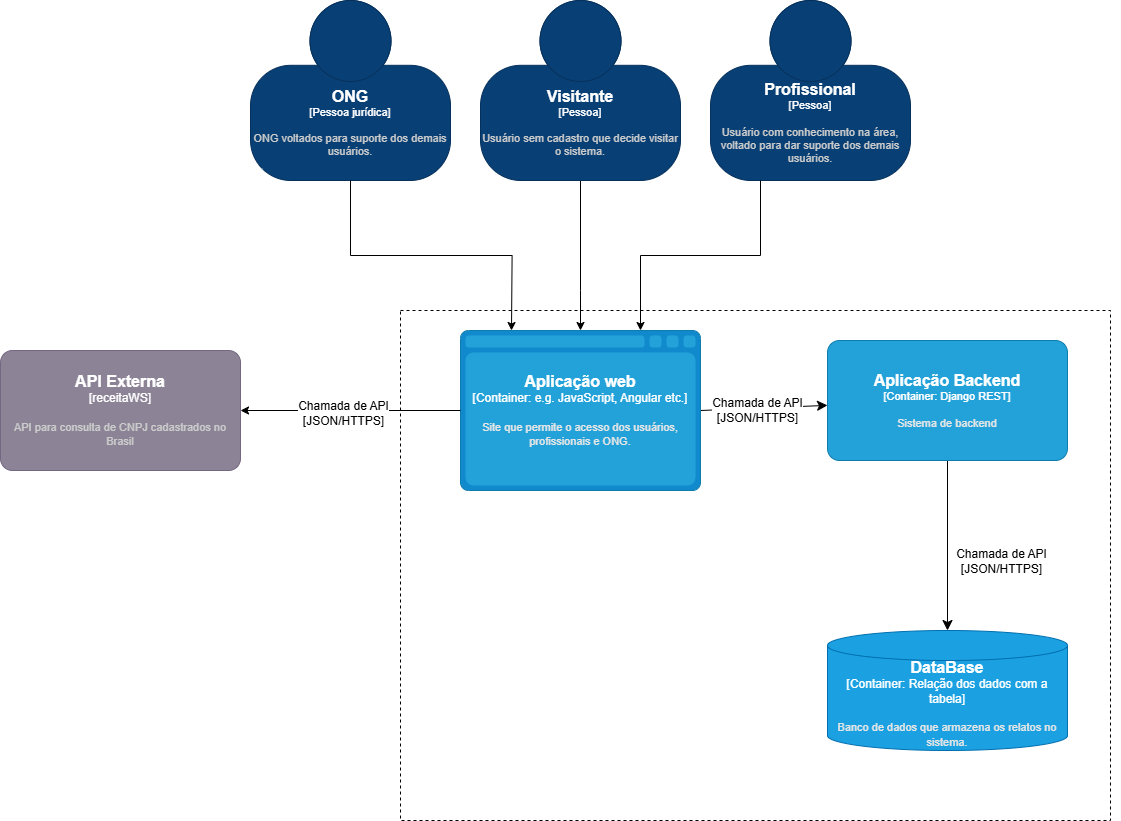

The diagram above was exported from draw.io. Its source (the exported page's mxGraphModel, read from the mxfile embedded in the PNG):
<mxGraphModel dx="3067" dy="868" grid="1" gridSize="10" guides="1" tooltips="1" connect="1" arrows="1" fold="1" page="1" pageScale="1" pageWidth="827" pageHeight="1169" math="0" shadow="0">
  <root>
    <mxCell id="0" />
    <mxCell id="1" parent="0" />
    <mxCell id="-XZwkKLlkhcz8Qop5Hfm-20" value="" style="rounded=0;whiteSpace=wrap;html=1;fillColor=none;dashed=1;shadow=0;" parent="1" vertex="1">
      <mxGeometry x="360" y="350" width="710" height="510" as="geometry" />
    </mxCell>
    <mxCell id="-XZwkKLlkhcz8Qop5Hfm-4" style="rounded=0;orthogonalLoop=1;jettySize=auto;html=1;exitX=0.5;exitY=1;exitDx=0;exitDy=0;exitPerimeter=0;entryX=0.5;entryY=0;entryDx=0;entryDy=0;entryPerimeter=0;" parent="1" source="T7_RFIMISPMUg_XUJ8d1-1" target="-XZwkKLlkhcz8Qop5Hfm-9" edge="1">
      <mxGeometry relative="1" as="geometry">
        <mxPoint x="300.0000000000002" y="335" as="targetPoint" />
        <Array as="points">
          <mxPoint x="540" y="330" />
        </Array>
        <mxPoint x="540" y="210" as="sourcePoint" />
      </mxGeometry>
    </mxCell>
    <mxCell id="-XZwkKLlkhcz8Qop5Hfm-8" style="edgeStyle=none;curved=1;rounded=0;orthogonalLoop=1;jettySize=auto;html=1;exitX=1;exitY=0.5;exitDx=0;exitDy=0;exitPerimeter=0;fontSize=12;startSize=8;endSize=8;" parent="1" source="-XZwkKLlkhcz8Qop5Hfm-9" target="-XZwkKLlkhcz8Qop5Hfm-15" edge="1">
      <mxGeometry relative="1" as="geometry" />
    </mxCell>
    <object placeholders="1" c4Name="Aplicação web" c4Type="Container" c4Technology="e.g. JavaScript, Angular etc." c4Description="Site que permite o acesso dos usuários, profissionais e ONG. " label="&lt;font style=&quot;font-size: 16px&quot;&gt;&lt;b&gt;%c4Name%&lt;/b&gt;&lt;/font&gt;&lt;div&gt;[%c4Type%:&amp;nbsp;%c4Technology%]&lt;/div&gt;&lt;br&gt;&lt;div&gt;&lt;font style=&quot;font-size: 11px&quot;&gt;&lt;font color=&quot;#E6E6E6&quot;&gt;%c4Description%&lt;/font&gt;&lt;/div&gt;" id="-XZwkKLlkhcz8Qop5Hfm-9">
      <mxCell style="shape=mxgraph.c4.webBrowserContainer2;whiteSpace=wrap;html=1;boundedLbl=1;rounded=0;labelBackgroundColor=none;strokeColor=#118ACD;fillColor=#23A2D9;strokeColor=#118ACD;strokeColor2=#0E7DAD;fontSize=12;fontColor=#ffffff;align=center;metaEdit=1;points=[[0.5,0,0],[1,0.25,0],[1,0.5,0],[1,0.75,0],[0.5,1,0],[0,0.75,0],[0,0.5,0],[0,0.25,0]];resizable=0;" parent="1" vertex="1">
        <mxGeometry x="420" y="370" width="240" height="160" as="geometry" />
      </mxCell>
    </object>
    <object placeholders="1" c4Name="DataBase" c4Type="Container" c4Technology="Relação dos dados com a tabela" c4Description="Banco de dados que armazena os relatos no sistema." label="&lt;font style=&quot;font-size: 16px&quot;&gt;&lt;b&gt;%c4Name%&lt;/b&gt;&lt;/font&gt;&lt;div&gt;[%c4Type%:&amp;nbsp;%c4Technology%]&lt;/div&gt;&lt;br&gt;&lt;div&gt;&lt;font style=&quot;font-size: 11px&quot;&gt;&lt;font color=&quot;#E6E6E6&quot;&gt;%c4Description%&lt;/font&gt;&lt;/div&gt;" id="-XZwkKLlkhcz8Qop5Hfm-10">
      <mxCell style="shape=cylinder3;size=15;whiteSpace=wrap;html=1;boundedLbl=1;rounded=0;labelBackgroundColor=none;fillColor=#1ba1e2;fontSize=12;fontColor=#ffffff;align=center;strokeColor=#006EAF;metaEdit=1;points=[[0.5,0,0],[1,0.25,0],[1,0.5,0],[1,0.75,0],[0.5,1,0],[0,0.75,0],[0,0.5,0],[0,0.25,0]];resizable=0;" parent="1" vertex="1">
        <mxGeometry x="787" y="670" width="240" height="120" as="geometry" />
      </mxCell>
    </object>
    <mxCell id="-XZwkKLlkhcz8Qop5Hfm-14" value="" style="edgeStyle=none;curved=1;rounded=0;orthogonalLoop=1;jettySize=auto;html=1;fontSize=12;startSize=8;endSize=8;" parent="1" source="-XZwkKLlkhcz8Qop5Hfm-15" target="-XZwkKLlkhcz8Qop5Hfm-10" edge="1">
      <mxGeometry relative="1" as="geometry" />
    </mxCell>
    <object placeholders="1" c4Name="Aplicação Backend" c4Type="Container" c4Technology="Django REST" c4Description="Sistema de backend" label="&lt;font style=&quot;font-size: 16px&quot;&gt;&lt;b&gt;%c4Name%&lt;/b&gt;&lt;/font&gt;&lt;div&gt;[%c4Type%: %c4Technology%]&lt;/div&gt;&lt;br&gt;&lt;div&gt;&lt;font style=&quot;font-size: 11px&quot;&gt;&lt;font color=&quot;#E6E6E6&quot;&gt;%c4Description%&lt;/font&gt;&lt;/div&gt;" id="-XZwkKLlkhcz8Qop5Hfm-15">
      <mxCell style="rounded=1;whiteSpace=wrap;html=1;fontSize=11;labelBackgroundColor=none;fillColor=#23A2D9;fontColor=#ffffff;align=center;arcSize=10;strokeColor=#0E7DAD;metaEdit=1;resizable=0;points=[[0.25,0,0],[0.5,0,0],[0.75,0,0],[1,0.25,0],[1,0.5,0],[1,0.75,0],[0.75,1,0],[0.5,1,0],[0.25,1,0],[0,0.75,0],[0,0.5,0],[0,0.25,0]];" parent="1" vertex="1">
        <mxGeometry x="787" y="380" width="240" height="120" as="geometry" />
      </mxCell>
    </object>
    <mxCell id="-XZwkKLlkhcz8Qop5Hfm-18" value="Chamada de API&lt;div&gt;[JSON/HTTPS]&lt;/div&gt;" style="edgeLabel;html=1;align=center;verticalAlign=middle;resizable=0;points=[];fontSize=12;" parent="1" connectable="0" vertex="1">
      <mxGeometry x="959.9996357960551" y="600.0038656970543" as="geometry" />
    </mxCell>
    <mxCell id="-XZwkKLlkhcz8Qop5Hfm-19" value="Chamada de API&lt;div&gt;[JSON/HTTPS]&lt;/div&gt;" style="edgeLabel;html=1;align=center;verticalAlign=middle;resizable=0;points=[];fontSize=12;" parent="1" connectable="0" vertex="1">
      <mxGeometry x="729.9996357960551" y="460.00386569705427" as="geometry">
        <mxPoint x="-14" y="-11" as="offset" />
      </mxGeometry>
    </mxCell>
    <mxCell id="-XZwkKLlkhcz8Qop5Hfm-21" style="edgeStyle=none;curved=1;rounded=0;orthogonalLoop=1;jettySize=auto;html=1;exitX=1;exitY=0;exitDx=0;exitDy=0;fontSize=12;startSize=8;endSize=8;" parent="1" source="-XZwkKLlkhcz8Qop5Hfm-20" target="-XZwkKLlkhcz8Qop5Hfm-20" edge="1">
      <mxGeometry relative="1" as="geometry" />
    </mxCell>
    <mxCell id="-XZwkKLlkhcz8Qop5Hfm-22" style="edgeStyle=none;curved=1;rounded=0;orthogonalLoop=1;jettySize=auto;html=1;exitX=0.5;exitY=0;exitDx=0;exitDy=0;fontSize=12;startSize=8;endSize=8;" parent="1" source="-XZwkKLlkhcz8Qop5Hfm-20" target="-XZwkKLlkhcz8Qop5Hfm-20" edge="1">
      <mxGeometry relative="1" as="geometry" />
    </mxCell>
    <object placeholders="1" c4Name="ONG" c4Type="Pessoa jurídica" c4Description="ONG voltados para suporte dos demais usuários. " label="&lt;font style=&quot;font-size: 16px&quot;&gt;&lt;b&gt;%c4Name%&lt;/b&gt;&lt;/font&gt;&lt;div&gt;[%c4Type%]&lt;/div&gt;&lt;br&gt;&lt;div&gt;&lt;font style=&quot;font-size: 11px&quot;&gt;&lt;font color=&quot;#cccccc&quot;&gt;%c4Description%&lt;/font&gt;&lt;/div&gt;" id="AXWaOHZKSxTAi0X9H-jX-1">
      <mxCell style="html=1;fontSize=11;dashed=0;whiteSpace=wrap;fillColor=#083F75;strokeColor=#06315C;fontColor=#ffffff;shape=mxgraph.c4.person2;align=center;metaEdit=1;points=[[0.5,0,0],[1,0.5,0],[1,0.75,0],[0.75,1,0],[0.5,1,0],[0.25,1,0],[0,0.75,0],[0,0.5,0]];resizable=0;" parent="1" vertex="1">
        <mxGeometry x="210" y="40" width="200" height="180" as="geometry" />
      </mxCell>
    </object>
    <object placeholders="1" c4Name="Profissional " c4Type="Pessoa" c4Description="Usuário com conhecimento na área, voltado para dar suporte dos demais usuários. " label="&lt;font style=&quot;font-size: 16px&quot;&gt;&lt;b&gt;%c4Name%&lt;/b&gt;&lt;/font&gt;&lt;div&gt;[%c4Type%]&lt;/div&gt;&lt;br&gt;&lt;div&gt;&lt;font style=&quot;font-size: 11px&quot;&gt;&lt;font color=&quot;#cccccc&quot;&gt;%c4Description%&lt;/font&gt;&lt;/div&gt;" id="AXWaOHZKSxTAi0X9H-jX-2">
      <mxCell style="html=1;fontSize=11;dashed=0;whiteSpace=wrap;fillColor=#083F75;strokeColor=#06315C;fontColor=#ffffff;shape=mxgraph.c4.person2;align=center;metaEdit=1;points=[[0.5,0,0],[1,0.5,0],[1,0.75,0],[0.75,1,0],[0.5,1,0],[0.25,1,0],[0,0.75,0],[0,0.5,0]];resizable=0;" parent="1" vertex="1">
        <mxGeometry x="670" y="40" width="200" height="180" as="geometry" />
      </mxCell>
    </object>
    <mxCell id="AXWaOHZKSxTAi0X9H-jX-3" style="edgeStyle=orthogonalEdgeStyle;rounded=0;orthogonalLoop=1;jettySize=auto;html=1;exitX=0.5;exitY=1;exitDx=0;exitDy=0;exitPerimeter=0;" parent="1" source="AXWaOHZKSxTAi0X9H-jX-1" edge="1">
      <mxGeometry relative="1" as="geometry">
        <mxPoint x="471" y="370" as="targetPoint" />
      </mxGeometry>
    </mxCell>
    <mxCell id="AXWaOHZKSxTAi0X9H-jX-4" style="edgeStyle=orthogonalEdgeStyle;rounded=0;orthogonalLoop=1;jettySize=auto;html=1;exitX=0.25;exitY=1;exitDx=0;exitDy=0;exitPerimeter=0;entryX=0.75;entryY=0;entryDx=0;entryDy=0;entryPerimeter=0;" parent="1" source="AXWaOHZKSxTAi0X9H-jX-2" target="-XZwkKLlkhcz8Qop5Hfm-9" edge="1">
      <mxGeometry relative="1" as="geometry" />
    </mxCell>
    <object placeholders="1" c4Name="Visitante" c4Type="Pessoa" c4Description="Usuário sem cadastro que decide visitar o sistema." label="&lt;font style=&quot;font-size: 16px&quot;&gt;&lt;b&gt;%c4Name%&lt;/b&gt;&lt;/font&gt;&lt;div&gt;[%c4Type%]&lt;/div&gt;&lt;br&gt;&lt;div&gt;&lt;font style=&quot;font-size: 11px&quot;&gt;&lt;font color=&quot;#cccccc&quot;&gt;%c4Description%&lt;/font&gt;&lt;/div&gt;" id="T7_RFIMISPMUg_XUJ8d1-1">
      <mxCell style="html=1;fontSize=11;dashed=0;whiteSpace=wrap;fillColor=#083F75;strokeColor=#06315C;fontColor=#ffffff;shape=mxgraph.c4.person2;align=center;metaEdit=1;points=[[0.5,0,0],[1,0.5,0],[1,0.75,0],[0.75,1,0],[0.5,1,0],[0.25,1,0],[0,0.75,0],[0,0.5,0]];resizable=0;" parent="1" vertex="1">
        <mxGeometry x="440" y="40" width="200" height="180" as="geometry" />
      </mxCell>
    </object>
    <object placeholders="1" c4Name="API Externa" c4Type="receitaWS" c4Description="API para consulta de CNPJ cadastrados no Brasil " label="&lt;font style=&quot;font-size: 16px&quot;&gt;&lt;b&gt;%c4Name%&lt;/b&gt;&lt;/font&gt;&lt;div&gt;[%c4Type%]&lt;/div&gt;&lt;br&gt;&lt;div&gt;&lt;font style=&quot;font-size: 11px&quot;&gt;&lt;font color=&quot;#cccccc&quot;&gt;%c4Description%&lt;/font&gt;&lt;/div&gt;" id="T7_RFIMISPMUg_XUJ8d1-2">
      <mxCell style="rounded=1;whiteSpace=wrap;html=1;labelBackgroundColor=none;fillColor=#8C8496;fontColor=#ffffff;align=center;arcSize=10;strokeColor=#736782;metaEdit=1;resizable=0;points=[[0.25,0,0],[0.5,0,0],[0.75,0,0],[1,0.25,0],[1,0.5,0],[1,0.75,0],[0.75,1,0],[0.5,1,0],[0.25,1,0],[0,0.75,0],[0,0.5,0],[0,0.25,0]];" parent="1" vertex="1">
        <mxGeometry x="-40" y="390" width="240" height="120" as="geometry" />
      </mxCell>
    </object>
    <mxCell id="T7_RFIMISPMUg_XUJ8d1-3" style="edgeStyle=orthogonalEdgeStyle;rounded=0;orthogonalLoop=1;jettySize=auto;html=1;exitX=0;exitY=0.5;exitDx=0;exitDy=0;exitPerimeter=0;entryX=1;entryY=0.5;entryDx=0;entryDy=0;entryPerimeter=0;" parent="1" source="-XZwkKLlkhcz8Qop5Hfm-9" target="T7_RFIMISPMUg_XUJ8d1-2" edge="1">
      <mxGeometry relative="1" as="geometry" />
    </mxCell>
    <mxCell id="T7_RFIMISPMUg_XUJ8d1-4" value="&lt;span style=&quot;font-size: 12px;&quot;&gt;Chamada de API&lt;/span&gt;&lt;div style=&quot;font-size: 12px;&quot;&gt;[JSON/HTTPS]&lt;/div&gt;" style="edgeLabel;html=1;align=center;verticalAlign=middle;resizable=0;points=[];" connectable="0" vertex="1" parent="T7_RFIMISPMUg_XUJ8d1-3">
      <mxGeometry x="0.0818" y="2" relative="1" as="geometry">
        <mxPoint as="offset" />
      </mxGeometry>
    </mxCell>
  </root>
</mxGraphModel>